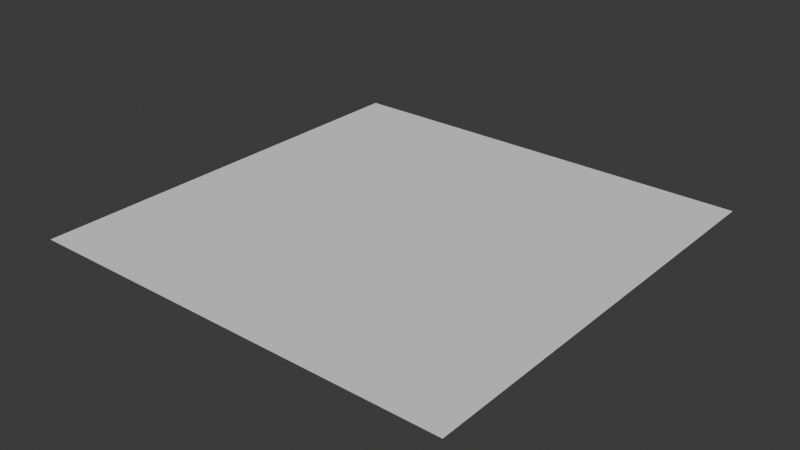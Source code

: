 # Source: road_straight.blend  (saved by Blender 4.2.66; exported with 4.5.12 LTS)
import bpy
from mathutils import Matrix  # noqa: F401  (used for matrix-valued properties, if any)

bpy.ops.wm.read_factory_settings(use_empty=True)
scene = bpy.context.scene
scene.name = 'Scene'

# ---- world
world_world = bpy.data.worlds.new('World'); scene.world = world_world
world_world.use_nodes = True; world_world.node_tree.nodes.clear()
_N = world_world.node_tree.nodes; _L = world_world.node_tree.links
n0 = _N.new('ShaderNodeOutputWorld'); n0.name = 'World Output'; n0.location = (300, 300)
n1 = _N.new('ShaderNodeBackground'); n1.name = 'Background'; n1.location = (10, 300)
n1.inputs[0].default_value = (0.05088, 0.05088, 0.05088, 1.0)
_L.new(n1.outputs[0], n0.inputs[0])
n0.is_active_output = True
world_world.color = (0.05088, 0.05088, 0.05088)
world_world.sun_shadow_jitter_overblur = 0.0

# ---- meshes
me_plane = bpy.data.meshes.new('Plane')
me_plane.from_pydata([(-1.0, -1.0, 0.0), (1.0, -1.0, 0.0), (-1.0, 1.0, 0.0), (1.0, 1.0, 0.0)], [], [(0, 1, 3, 2)])
_uv = me_plane.uv_layers.new(name='UVMap')
_uv.uv.foreach_set('vector', [0.0, 0.0, 1.0, 0.0, 1.0, 1.0, 0.0, 1.0])
me_plane.update()
me_plane_001 = bpy.data.meshes.new('Plane.001')
me_plane_001.from_pydata([(-1.0, -1.0, 0.0), (1.0, -1.0, 0.0), (-1.0, 1.0, 0.0), (1.0, 1.0, 0.0)], [], [(0, 1, 3, 2)])
_uv = me_plane_001.uv_layers.new(name='UVMap')
_uv.uv.foreach_set('vector', [0.0, 0.0, 1.0, 0.0, 1.0, 1.0, 0.0, 1.0])
me_plane_001.update()
me_plane_002 = bpy.data.meshes.new('Plane.002')
me_plane_002.from_pydata([(-1.0, -1.0, 0.0), (1.0, -1.0, 0.0), (-1.0, 1.0, 0.0), (1.0, 1.0, 0.0)], [], [(0, 1, 3, 2)])
_uv = me_plane_002.uv_layers.new(name='UVMap')
_uv.uv.foreach_set('vector', [0.0, 0.0, 1.0, 0.0, 1.0, 1.0, 0.0, 1.0])
me_plane_002.update()

# ---- objects
ob_plane = bpy.data.objects.new('Plane', me_plane)
ob_plane_001 = bpy.data.objects.new('Plane.001', me_plane_001)
ob_plane_002 = bpy.data.objects.new('Plane.002', me_plane_002)

# ---- transforms, parenting, visibility, modifiers, constraints
ob_plane.location = (0.0, 0.0, 0.0)
ob_plane.scale = (10.0, 7.0, 1.0)
ob_plane_001.location = (0.0, 8.5, 0.0)
ob_plane_001.scale = (10.0, 1.5, 1.0)
ob_plane_002.location = (0.0, -8.5, 0.0)
ob_plane_002.scale = (10.0, 1.5, 1.0)

# ---- collection membership
scene.collection.objects.link(ob_plane)
scene.collection.objects.link(ob_plane_001)
scene.collection.objects.link(ob_plane_002)

# ---- scene / render settings (as saved in the file)
scene.frame_start = 1; scene.frame_end = 250; scene.frame_set(1)
scene.render.engine = 'BLENDER_EEVEE_NEXT'
bpy.context.view_layer.update()

# ---- added for rendering (the .blend has no active camera and no usable light): camera, sun
cam_auto = bpy.data.cameras.new('AutoCamera')
cam_auto.lens = 50.0
cam_auto.sensor_width = 36.0
cam_auto.clip_end = 1000.0
ob_auto_camera = bpy.data.objects.new('AutoCamera', cam_auto)
scene.collection.objects.link(ob_auto_camera)
ob_auto_camera.location = (26.1693, -31.4032, 20.9354)
ob_auto_camera.rotation_euler = (1.09748, -7.21219e-08, 0.694738)
scene.camera = ob_auto_camera
light_auto_sun = bpy.data.lights.new('AutoSun', 'SUN')
light_auto_sun.energy = 3.0
light_auto_sun.angle = 0.0523599
ob_auto_sun = bpy.data.objects.new('AutoSun', light_auto_sun)
scene.collection.objects.link(ob_auto_sun)
ob_auto_sun.rotation_euler = (0.872665, 0.174533, 0.523599)
bpy.context.view_layer.update()
